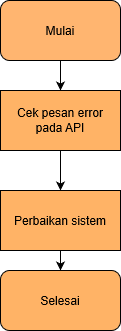

The diagram above was exported from draw.io. Its source (the exported page's mxGraphModel, read from the mxfile embedded in the PNG):
<mxGraphModel grid="1" dx="1278" dy="576" gridSize="10" guides="1" tooltips="1" connect="1" arrows="1" fold="1" page="1" pageScale="1" pageWidth="850" pageHeight="1100" math="0" shadow="0">
  <root>
    <mxCell id="0" />
    <mxCell id="1" parent="0" />
    <mxCell id="sxgVX_c7WGX9MChzzDuL-5" value="" parent="1" style="edgeStyle=orthogonalEdgeStyle;rounded=0;orthogonalLoop=1;jettySize=auto;html=1;" edge="1" source="sxgVX_c7WGX9MChzzDuL-1" target="sxgVX_c7WGX9MChzzDuL-3">
      <mxGeometry as="geometry" relative="1" />
    </mxCell>
    <mxCell id="sxgVX_c7WGX9MChzzDuL-1" value="Mulai" parent="1" style="rounded=1;whiteSpace=wrap;html=1;fillColor=#FFB570;" vertex="1">
      <mxGeometry as="geometry" y="40" x="340" width="120" height="60" />
    </mxCell>
    <mxCell id="sxgVX_c7WGX9MChzzDuL-9" value="" parent="1" style="edgeStyle=orthogonalEdgeStyle;rounded=0;orthogonalLoop=1;jettySize=auto;html=1;" edge="1" source="sxgVX_c7WGX9MChzzDuL-3" target="sxgVX_c7WGX9MChzzDuL-8">
      <mxGeometry as="geometry" relative="1" />
    </mxCell>
    <mxCell id="sxgVX_c7WGX9MChzzDuL-3" value="Cek pesan error pada API" parent="1" style="rounded=0;whiteSpace=wrap;html=1;fillColor=#FFB366;" vertex="1">
      <mxGeometry as="geometry" y="130" x="340" width="120" height="60" />
    </mxCell>
    <mxCell id="sxgVX_c7WGX9MChzzDuL-13" parent="1" style="edgeStyle=orthogonalEdgeStyle;rounded=0;orthogonalLoop=1;jettySize=auto;html=1;entryX=0.5;entryY=0;entryDx=0;entryDy=0;" edge="1" source="sxgVX_c7WGX9MChzzDuL-8">
      <mxGeometry as="geometry" relative="1">
        <mxPoint as="targetPoint" y="310" x="400" />
      </mxGeometry>
    </mxCell>
    <mxCell id="sxgVX_c7WGX9MChzzDuL-8" value="Perbaikan sistem" parent="1" style="rounded=0;whiteSpace=wrap;html=1;fillColor=#FFB366;" vertex="1">
      <mxGeometry as="geometry" y="230" x="340" width="120" height="60" />
    </mxCell>
    <mxCell id="sxgVX_c7WGX9MChzzDuL-4" value="Selesai" parent="1" style="rounded=1;whiteSpace=wrap;html=1;fillColor=#FFB366;" vertex="1">
      <mxGeometry as="geometry" y="310" x="340" width="120" height="60" />
    </mxCell>
  </root>
</mxGraphModel>